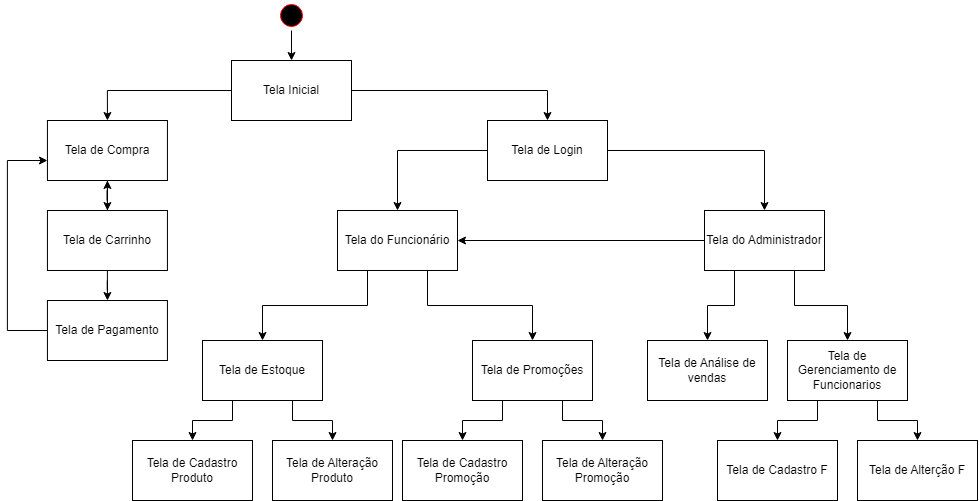

The diagram above was exported from draw.io. Its source (the exported page's mxGraphModel, read from the mxfile embedded in the PNG):
<mxGraphModel dx="1434" dy="772" grid="1" gridSize="10" guides="1" tooltips="1" connect="1" arrows="1" fold="1" page="1" pageScale="1" pageWidth="827" pageHeight="1169" math="0" shadow="0">
  <root>
    <mxCell id="0" />
    <mxCell id="1" parent="0" />
    <mxCell id="JQBbaUtNw9rJ8IWlR89G-6" style="edgeStyle=orthogonalEdgeStyle;rounded=0;orthogonalLoop=1;jettySize=auto;html=1;entryX=0.5;entryY=0;entryDx=0;entryDy=0;" parent="1" source="JQBbaUtNw9rJ8IWlR89G-1" target="JQBbaUtNw9rJ8IWlR89G-5" edge="1">
      <mxGeometry relative="1" as="geometry" />
    </mxCell>
    <mxCell id="JQBbaUtNw9rJ8IWlR89G-1" value="" style="ellipse;html=1;shape=startState;fillColor=#000000;strokeColor=#ff0000;" parent="1" vertex="1">
      <mxGeometry x="399" y="110" width="30" height="30" as="geometry" />
    </mxCell>
    <mxCell id="JQBbaUtNw9rJ8IWlR89G-10" style="edgeStyle=orthogonalEdgeStyle;rounded=0;orthogonalLoop=1;jettySize=auto;html=1;entryX=0.5;entryY=0;entryDx=0;entryDy=0;" parent="1" source="JQBbaUtNw9rJ8IWlR89G-5" target="JQBbaUtNw9rJ8IWlR89G-9" edge="1">
      <mxGeometry relative="1" as="geometry" />
    </mxCell>
    <mxCell id="JQBbaUtNw9rJ8IWlR89G-11" style="edgeStyle=orthogonalEdgeStyle;rounded=0;orthogonalLoop=1;jettySize=auto;html=1;entryX=0.5;entryY=0;entryDx=0;entryDy=0;" parent="1" source="JQBbaUtNw9rJ8IWlR89G-5" target="JQBbaUtNw9rJ8IWlR89G-8" edge="1">
      <mxGeometry relative="1" as="geometry" />
    </mxCell>
    <mxCell id="JQBbaUtNw9rJ8IWlR89G-5" value="Tela Inicial" style="rounded=0;whiteSpace=wrap;html=1;" parent="1" vertex="1">
      <mxGeometry x="354" y="170" width="120" height="60" as="geometry" />
    </mxCell>
    <mxCell id="JQBbaUtNw9rJ8IWlR89G-24" style="edgeStyle=orthogonalEdgeStyle;rounded=0;orthogonalLoop=1;jettySize=auto;html=1;entryX=0.5;entryY=0;entryDx=0;entryDy=0;exitX=0.75;exitY=1;exitDx=0;exitDy=0;" parent="1" source="JQBbaUtNw9rJ8IWlR89G-7" target="JQBbaUtNw9rJ8IWlR89G-14" edge="1">
      <mxGeometry relative="1" as="geometry">
        <mxPoint x="907" y="424" as="sourcePoint" />
      </mxGeometry>
    </mxCell>
    <mxCell id="sg1WiUD2bPXjFlBl9dYW-5" style="edgeStyle=orthogonalEdgeStyle;rounded=0;orthogonalLoop=1;jettySize=auto;html=1;entryX=1;entryY=0.5;entryDx=0;entryDy=0;" parent="1" source="JQBbaUtNw9rJ8IWlR89G-7" target="sg1WiUD2bPXjFlBl9dYW-3" edge="1">
      <mxGeometry relative="1" as="geometry" />
    </mxCell>
    <mxCell id="sg1WiUD2bPXjFlBl9dYW-19" style="edgeStyle=orthogonalEdgeStyle;rounded=0;orthogonalLoop=1;jettySize=auto;html=1;entryX=0.5;entryY=0;entryDx=0;entryDy=0;exitX=0.25;exitY=1;exitDx=0;exitDy=0;" parent="1" source="JQBbaUtNw9rJ8IWlR89G-7" target="sg1WiUD2bPXjFlBl9dYW-15" edge="1">
      <mxGeometry relative="1" as="geometry" />
    </mxCell>
    <mxCell id="JQBbaUtNw9rJ8IWlR89G-7" value="Tela do Administrador" style="rounded=0;whiteSpace=wrap;html=1;" parent="1" vertex="1">
      <mxGeometry x="827" y="320" width="120" height="60" as="geometry" />
    </mxCell>
    <mxCell id="sg1WiUD2bPXjFlBl9dYW-2" style="edgeStyle=orthogonalEdgeStyle;rounded=0;orthogonalLoop=1;jettySize=auto;html=1;entryX=0.5;entryY=0;entryDx=0;entryDy=0;" parent="1" source="JQBbaUtNw9rJ8IWlR89G-8" target="JQBbaUtNw9rJ8IWlR89G-7" edge="1">
      <mxGeometry relative="1" as="geometry" />
    </mxCell>
    <mxCell id="sg1WiUD2bPXjFlBl9dYW-4" style="edgeStyle=orthogonalEdgeStyle;rounded=0;orthogonalLoop=1;jettySize=auto;html=1;entryX=0.5;entryY=0;entryDx=0;entryDy=0;exitX=0;exitY=0.5;exitDx=0;exitDy=0;" parent="1" source="JQBbaUtNw9rJ8IWlR89G-8" target="sg1WiUD2bPXjFlBl9dYW-3" edge="1">
      <mxGeometry relative="1" as="geometry" />
    </mxCell>
    <mxCell id="JQBbaUtNw9rJ8IWlR89G-8" value="Tela de Login" style="rounded=0;whiteSpace=wrap;html=1;" parent="1" vertex="1">
      <mxGeometry x="610" y="230" width="120" height="60" as="geometry" />
    </mxCell>
    <mxCell id="JQBbaUtNw9rJ8IWlR89G-17" style="edgeStyle=orthogonalEdgeStyle;rounded=0;orthogonalLoop=1;jettySize=auto;html=1;entryX=0.5;entryY=0;entryDx=0;entryDy=0;" parent="1" source="JQBbaUtNw9rJ8IWlR89G-9" target="JQBbaUtNw9rJ8IWlR89G-16" edge="1">
      <mxGeometry relative="1" as="geometry" />
    </mxCell>
    <mxCell id="JQBbaUtNw9rJ8IWlR89G-9" value="Tela de C&lt;span style=&quot;background-color: initial;&quot;&gt;ompra&lt;/span&gt;" style="rounded=0;whiteSpace=wrap;html=1;" parent="1" vertex="1">
      <mxGeometry x="169.94" y="230" width="120" height="60" as="geometry" />
    </mxCell>
    <mxCell id="JQBbaUtNw9rJ8IWlR89G-20" style="edgeStyle=orthogonalEdgeStyle;rounded=0;orthogonalLoop=1;jettySize=auto;html=1;entryX=0.5;entryY=0;entryDx=0;entryDy=0;exitX=0.25;exitY=1;exitDx=0;exitDy=0;" parent="1" source="JQBbaUtNw9rJ8IWlR89G-14" target="JQBbaUtNw9rJ8IWlR89G-19" edge="1">
      <mxGeometry relative="1" as="geometry" />
    </mxCell>
    <mxCell id="JQBbaUtNw9rJ8IWlR89G-22" style="edgeStyle=orthogonalEdgeStyle;rounded=0;orthogonalLoop=1;jettySize=auto;html=1;exitX=0.75;exitY=1;exitDx=0;exitDy=0;" parent="1" source="JQBbaUtNw9rJ8IWlR89G-14" target="JQBbaUtNw9rJ8IWlR89G-21" edge="1">
      <mxGeometry relative="1" as="geometry" />
    </mxCell>
    <mxCell id="JQBbaUtNw9rJ8IWlR89G-14" value="Tela de Gerenciamento de Funcionarios" style="rounded=0;whiteSpace=wrap;html=1;" parent="1" vertex="1">
      <mxGeometry x="910" y="450" width="120" height="60" as="geometry" />
    </mxCell>
    <mxCell id="JQBbaUtNw9rJ8IWlR89G-38" style="edgeStyle=orthogonalEdgeStyle;rounded=0;orthogonalLoop=1;jettySize=auto;html=1;entryX=0.5;entryY=1;entryDx=0;entryDy=0;" parent="1" source="JQBbaUtNw9rJ8IWlR89G-16" target="JQBbaUtNw9rJ8IWlR89G-9" edge="1">
      <mxGeometry relative="1" as="geometry" />
    </mxCell>
    <mxCell id="JQBbaUtNw9rJ8IWlR89G-39" style="edgeStyle=orthogonalEdgeStyle;rounded=0;orthogonalLoop=1;jettySize=auto;html=1;entryX=0.5;entryY=0;entryDx=0;entryDy=0;" parent="1" source="JQBbaUtNw9rJ8IWlR89G-16" target="JQBbaUtNw9rJ8IWlR89G-29" edge="1">
      <mxGeometry relative="1" as="geometry" />
    </mxCell>
    <mxCell id="JQBbaUtNw9rJ8IWlR89G-16" value="Tela de Carrinho" style="rounded=0;whiteSpace=wrap;html=1;" parent="1" vertex="1">
      <mxGeometry x="169.94" y="320" width="120" height="60" as="geometry" />
    </mxCell>
    <mxCell id="JQBbaUtNw9rJ8IWlR89G-19" value="Tela de Cadastro F" style="rounded=0;whiteSpace=wrap;html=1;" parent="1" vertex="1">
      <mxGeometry x="840" y="550" width="120" height="60" as="geometry" />
    </mxCell>
    <mxCell id="JQBbaUtNw9rJ8IWlR89G-21" value="Tela de Alterção F" style="rounded=0;whiteSpace=wrap;html=1;" parent="1" vertex="1">
      <mxGeometry x="980" y="550" width="120" height="60" as="geometry" />
    </mxCell>
    <mxCell id="JQBbaUtNw9rJ8IWlR89G-31" style="edgeStyle=orthogonalEdgeStyle;rounded=0;orthogonalLoop=1;jettySize=auto;html=1;" parent="1" source="JQBbaUtNw9rJ8IWlR89G-29" edge="1">
      <mxGeometry relative="1" as="geometry">
        <mxPoint x="169.94" y="270" as="targetPoint" />
        <Array as="points">
          <mxPoint x="129.94" y="440" />
          <mxPoint x="129.94" y="270" />
          <mxPoint x="169.94" y="270" />
        </Array>
      </mxGeometry>
    </mxCell>
    <mxCell id="JQBbaUtNw9rJ8IWlR89G-29" value="Tela de Pagamento" style="rounded=0;whiteSpace=wrap;html=1;" parent="1" vertex="1">
      <mxGeometry x="169.94" y="410" width="120" height="60" as="geometry" />
    </mxCell>
    <mxCell id="JQBbaUtNw9rJ8IWlR89G-34" value="Tela de Cadastro&lt;div&gt;Produto&lt;/div&gt;" style="rounded=0;whiteSpace=wrap;html=1;" parent="1" vertex="1">
      <mxGeometry x="255" y="550" width="120" height="60" as="geometry" />
    </mxCell>
    <mxCell id="JQBbaUtNw9rJ8IWlR89G-35" value="Tela de Alteração&lt;div&gt;Produto&lt;br&gt;&lt;/div&gt;" style="rounded=0;whiteSpace=wrap;html=1;" parent="1" vertex="1">
      <mxGeometry x="395" y="550" width="120" height="60" as="geometry" />
    </mxCell>
    <mxCell id="JQBbaUtNw9rJ8IWlR89G-43" style="edgeStyle=orthogonalEdgeStyle;rounded=0;orthogonalLoop=1;jettySize=auto;html=1;exitX=0.25;exitY=1;exitDx=0;exitDy=0;" parent="1" source="JQBbaUtNw9rJ8IWlR89G-41" target="JQBbaUtNw9rJ8IWlR89G-34" edge="1">
      <mxGeometry relative="1" as="geometry" />
    </mxCell>
    <mxCell id="JQBbaUtNw9rJ8IWlR89G-44" style="edgeStyle=orthogonalEdgeStyle;rounded=0;orthogonalLoop=1;jettySize=auto;html=1;entryX=0.5;entryY=0;entryDx=0;entryDy=0;exitX=0.75;exitY=1;exitDx=0;exitDy=0;" parent="1" source="JQBbaUtNw9rJ8IWlR89G-41" target="JQBbaUtNw9rJ8IWlR89G-35" edge="1">
      <mxGeometry relative="1" as="geometry" />
    </mxCell>
    <mxCell id="JQBbaUtNw9rJ8IWlR89G-41" value="Tela de Estoque" style="rounded=0;whiteSpace=wrap;html=1;" parent="1" vertex="1">
      <mxGeometry x="325" y="450" width="120" height="60" as="geometry" />
    </mxCell>
    <mxCell id="sg1WiUD2bPXjFlBl9dYW-6" style="edgeStyle=orthogonalEdgeStyle;rounded=0;orthogonalLoop=1;jettySize=auto;html=1;entryX=0.5;entryY=0;entryDx=0;entryDy=0;exitX=0.25;exitY=1;exitDx=0;exitDy=0;" parent="1" source="sg1WiUD2bPXjFlBl9dYW-3" target="JQBbaUtNw9rJ8IWlR89G-41" edge="1">
      <mxGeometry relative="1" as="geometry" />
    </mxCell>
    <mxCell id="sg1WiUD2bPXjFlBl9dYW-8" style="edgeStyle=orthogonalEdgeStyle;rounded=0;orthogonalLoop=1;jettySize=auto;html=1;entryX=0.5;entryY=0;entryDx=0;entryDy=0;exitX=0.75;exitY=1;exitDx=0;exitDy=0;" parent="1" source="sg1WiUD2bPXjFlBl9dYW-3" target="sg1WiUD2bPXjFlBl9dYW-7" edge="1">
      <mxGeometry relative="1" as="geometry" />
    </mxCell>
    <mxCell id="sg1WiUD2bPXjFlBl9dYW-3" value="Tela do Funcionário" style="rounded=0;whiteSpace=wrap;html=1;" parent="1" vertex="1">
      <mxGeometry x="460" y="320" width="120" height="60" as="geometry" />
    </mxCell>
    <mxCell id="sg1WiUD2bPXjFlBl9dYW-11" style="edgeStyle=orthogonalEdgeStyle;rounded=0;orthogonalLoop=1;jettySize=auto;html=1;entryX=0.5;entryY=0;entryDx=0;entryDy=0;exitX=0.25;exitY=1;exitDx=0;exitDy=0;" parent="1" source="sg1WiUD2bPXjFlBl9dYW-7" target="sg1WiUD2bPXjFlBl9dYW-9" edge="1">
      <mxGeometry relative="1" as="geometry" />
    </mxCell>
    <mxCell id="sg1WiUD2bPXjFlBl9dYW-12" style="edgeStyle=orthogonalEdgeStyle;rounded=0;orthogonalLoop=1;jettySize=auto;html=1;entryX=0.5;entryY=0;entryDx=0;entryDy=0;exitX=0.75;exitY=1;exitDx=0;exitDy=0;" parent="1" source="sg1WiUD2bPXjFlBl9dYW-7" target="sg1WiUD2bPXjFlBl9dYW-10" edge="1">
      <mxGeometry relative="1" as="geometry" />
    </mxCell>
    <mxCell id="sg1WiUD2bPXjFlBl9dYW-7" value="Tela de Promoções" style="rounded=0;whiteSpace=wrap;html=1;" parent="1" vertex="1">
      <mxGeometry x="595" y="450" width="120" height="60" as="geometry" />
    </mxCell>
    <mxCell id="sg1WiUD2bPXjFlBl9dYW-9" value="Tela de Cadastro&lt;div&gt;Promoção&lt;br&gt;&lt;/div&gt;" style="rounded=0;whiteSpace=wrap;html=1;" parent="1" vertex="1">
      <mxGeometry x="525" y="550" width="120" height="60" as="geometry" />
    </mxCell>
    <mxCell id="sg1WiUD2bPXjFlBl9dYW-10" value="Tela de Alteração&lt;div&gt;Promoção&lt;/div&gt;" style="rounded=0;whiteSpace=wrap;html=1;" parent="1" vertex="1">
      <mxGeometry x="665" y="550" width="120" height="60" as="geometry" />
    </mxCell>
    <mxCell id="sg1WiUD2bPXjFlBl9dYW-15" value="Tela de Análise de vendas" style="rounded=0;whiteSpace=wrap;html=1;" parent="1" vertex="1">
      <mxGeometry x="770" y="450" width="120" height="60" as="geometry" />
    </mxCell>
  </root>
</mxGraphModel>